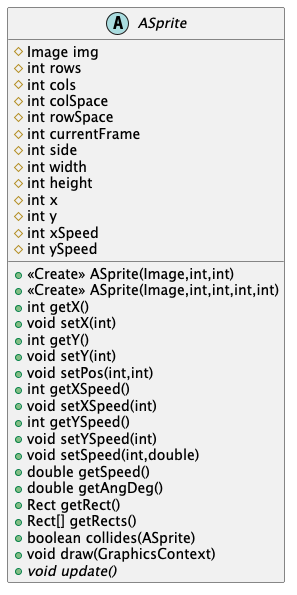

The diagram above was rendered by PlantUML. Its source (embedded in the PNG):
@startuml
abstract class ASprite {
# Image img
# int rows
# int cols
# int colSpace
# int rowSpace
# int currentFrame
# int side
# int width
# int height
# int x
# int y
# int xSpeed
# int ySpeed
+ <<Create>> ASprite(Image,int,int)
+ <<Create>> ASprite(Image,int,int,int,int)
+ int getX()
+ void setX(int)
+ int getY()
+ void setY(int)
+ void setPos(int,int)
+ int getXSpeed()
+ void setXSpeed(int)
+ int getYSpeed()
+ void setYSpeed(int)
+ void setSpeed(int,double)
+ double getSpeed()
+ double getAngDeg()
+ Rect getRect()
+ Rect[] getRects()
+ boolean collides(ASprite)
+ void draw(GraphicsContext)
+ {abstract}void update()
}


@enduml